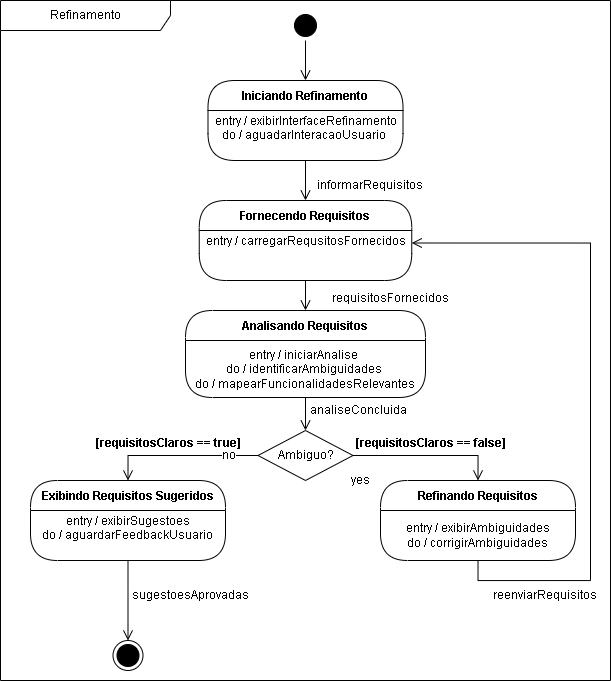

The diagram above was exported from draw.io. Its source (the exported page's mxGraphModel, read from the mxfile embedded in the PNG):
<mxGraphModel dx="1548" dy="951" grid="1" gridSize="10" guides="1" tooltips="1" connect="1" arrows="1" fold="1" page="0" pageScale="1" pageWidth="827" pageHeight="1169" math="0" shadow="0">
  <root>
    <mxCell id="0" />
    <mxCell id="1" parent="0" />
    <mxCell id="e78NmlByTlWX6HOoQka5-1" value="" style="ellipse;html=1;shape=startState;fillColor=#000000;strokeColor=#000000;" parent="1" vertex="1">
      <mxGeometry x="110" y="-90" width="30" height="30" as="geometry" />
    </mxCell>
    <mxCell id="e78NmlByTlWX6HOoQka5-2" value="" style="edgeStyle=orthogonalEdgeStyle;html=1;verticalAlign=middle;endArrow=open;endSize=8;strokeColor=#000000;rounded=0;entryX=0.5;entryY=0;entryDx=0;entryDy=0;align=center;fontFamily=Helvetica;fontSize=12;fontColor=default;fillColor=#000000;" parent="1" source="e78NmlByTlWX6HOoQka5-1" target="e78NmlByTlWX6HOoQka5-3" edge="1">
      <mxGeometry relative="1" as="geometry">
        <mxPoint x="125" y="-30" as="targetPoint" />
      </mxGeometry>
    </mxCell>
    <mxCell id="e78NmlByTlWX6HOoQka5-3" value="Iniciando Refinamento" style="swimlane;fontStyle=1;align=center;verticalAlign=middle;childLayout=stackLayout;horizontal=1;startSize=30;horizontalStack=0;resizeParent=0;resizeLast=1;container=0;fontColor=#000000;collapsible=0;rounded=1;arcSize=30;strokeColor=#000000;fillColor=#FFFFFF;swimlaneFillColor=#FFFFFF;dropTarget=0;" parent="1" vertex="1">
      <mxGeometry x="27.5" y="-20" width="195" height="80" as="geometry" />
    </mxCell>
    <mxCell id="e78NmlByTlWX6HOoQka5-4" value="entry / exibirInterfaceRefinamento&lt;div&gt;do / aguadarInteracaoUsuario&amp;nbsp;&lt;div&gt;&lt;br&gt;&lt;/div&gt;&lt;/div&gt;" style="text;html=1;strokeColor=none;fillColor=none;align=center;verticalAlign=middle;spacingLeft=4;spacingRight=4;whiteSpace=wrap;overflow=hidden;rotatable=0;fontColor=#000000;" parent="e78NmlByTlWX6HOoQka5-3" vertex="1">
      <mxGeometry y="30" width="195" height="50" as="geometry" />
    </mxCell>
    <mxCell id="e78NmlByTlWX6HOoQka5-5" value="" style="edgeStyle=orthogonalEdgeStyle;html=1;verticalAlign=middle;endArrow=open;endSize=8;strokeColor=#000000;rounded=0;entryX=0.5;entryY=0;entryDx=0;entryDy=0;align=center;fontFamily=Helvetica;fontSize=12;fontColor=default;fillColor=#000000;" parent="1" source="e78NmlByTlWX6HOoQka5-3" target="0B6x2Fm9XnCV5Vooa3di-1" edge="1">
      <mxGeometry relative="1" as="geometry">
        <mxPoint x="125" y="100" as="targetPoint" />
      </mxGeometry>
    </mxCell>
    <mxCell id="e78NmlByTlWX6HOoQka5-6" value="Analisando Requisitos" style="swimlane;fontStyle=1;align=center;verticalAlign=middle;childLayout=stackLayout;horizontal=1;startSize=30;horizontalStack=0;resizeParent=0;resizeLast=1;container=0;fontColor=#000000;collapsible=0;rounded=1;arcSize=30;strokeColor=#000000;fillColor=#FFFFFF;swimlaneFillColor=#FFFFFF;dropTarget=0;fontFamily=Helvetica;fontSize=12;" parent="1" vertex="1">
      <mxGeometry x="5" y="210" width="240" height="87" as="geometry" />
    </mxCell>
    <mxCell id="e78NmlByTlWX6HOoQka5-7" value="&lt;span style=&quot;font-weight: normal;&quot;&gt;entry / iniciarAnalise&amp;nbsp;&lt;/span&gt;&lt;div&gt;&lt;span style=&quot;font-weight: normal;&quot;&gt;do / identificarAmbiguidades&amp;nbsp;&lt;br&gt;&lt;/span&gt;&lt;div&gt;&lt;span style=&quot;font-weight: normal;&quot;&gt;do / mapearFuncionalidadesRelevantes&lt;/span&gt;&lt;/div&gt;&lt;/div&gt;" style="text;html=1;strokeColor=none;fillColor=none;align=center;verticalAlign=middle;spacingLeft=4;spacingRight=4;whiteSpace=wrap;overflow=hidden;rotatable=0;fontColor=#000000;fontFamily=Helvetica;fontSize=12;fontStyle=1;" parent="e78NmlByTlWX6HOoQka5-6" vertex="1">
      <mxGeometry y="30" width="240" height="57" as="geometry" />
    </mxCell>
    <mxCell id="e78NmlByTlWX6HOoQka5-8" value="Ambiguo?" style="rhombus;whiteSpace=wrap;html=1;fontColor=#000000;fillColor=#FFFFFF;strokeColor=#000000;" parent="1" vertex="1">
      <mxGeometry x="77.5" y="330" width="95" height="50" as="geometry" />
    </mxCell>
    <mxCell id="e78NmlByTlWX6HOoQka5-9" value="yes" style="edgeStyle=orthogonalEdgeStyle;html=1;align=center;verticalAlign=middle;endArrow=open;endSize=8;strokeColor=#000000;rounded=0;entryX=0.5;entryY=0;entryDx=0;entryDy=0;fontFamily=Helvetica;fontSize=12;fontColor=default;fillColor=#000000;" parent="1" source="e78NmlByTlWX6HOoQka5-8" target="e78NmlByTlWX6HOoQka5-12" edge="1">
      <mxGeometry x="-0.9" y="-25" relative="1" as="geometry">
        <mxPoint x="270" y="350" as="targetPoint" />
        <mxPoint as="offset" />
      </mxGeometry>
    </mxCell>
    <mxCell id="e78NmlByTlWX6HOoQka5-10" value="no" style="edgeStyle=orthogonalEdgeStyle;html=1;align=center;verticalAlign=middle;endArrow=open;endSize=8;strokeColor=#000000;rounded=0;entryX=0.5;entryY=0;entryDx=0;entryDy=0;fontFamily=Helvetica;fontSize=12;fontColor=default;fillColor=#000000;" parent="1" source="e78NmlByTlWX6HOoQka5-8" target="e78NmlByTlWX6HOoQka5-14" edge="1">
      <mxGeometry x="-0.6207" relative="1" as="geometry">
        <mxPoint x="130" y="430" as="targetPoint" />
        <mxPoint as="offset" />
      </mxGeometry>
    </mxCell>
    <mxCell id="e78NmlByTlWX6HOoQka5-11" value="" style="edgeStyle=orthogonalEdgeStyle;html=1;verticalAlign=middle;endArrow=open;endSize=8;strokeColor=#000000;rounded=0;entryX=0.5;entryY=0;entryDx=0;entryDy=0;exitX=0.5;exitY=1;exitDx=0;exitDy=0;align=center;fontFamily=Helvetica;fontSize=12;fontColor=default;fillColor=#000000;" parent="1" source="e78NmlByTlWX6HOoQka5-7" target="e78NmlByTlWX6HOoQka5-8" edge="1">
      <mxGeometry relative="1" as="geometry">
        <mxPoint x="70" y="370" as="targetPoint" />
        <mxPoint x="70" y="310" as="sourcePoint" />
      </mxGeometry>
    </mxCell>
    <mxCell id="e78NmlByTlWX6HOoQka5-12" value="Refinando Requisitos" style="swimlane;fontStyle=1;align=center;verticalAlign=middle;childLayout=stackLayout;horizontal=1;startSize=30;horizontalStack=0;resizeParent=0;resizeLast=1;container=0;fontColor=#000000;collapsible=0;rounded=1;arcSize=30;strokeColor=#000000;fillColor=#FFFFFF;swimlaneFillColor=#FFFFFF;dropTarget=0;fontFamily=Helvetica;fontSize=12;" parent="1" vertex="1">
      <mxGeometry x="200" y="380" width="195" height="80" as="geometry" />
    </mxCell>
    <mxCell id="e78NmlByTlWX6HOoQka5-13" value="&lt;span style=&quot;font-weight: normal;&quot;&gt;entry / exibirAmbiguidades&lt;/span&gt;&lt;div&gt;&lt;span style=&quot;font-weight: normal;&quot;&gt;do / corrigirAmbiguidades&lt;/span&gt;&lt;/div&gt;" style="text;html=1;strokeColor=none;fillColor=none;align=center;verticalAlign=middle;spacingLeft=4;spacingRight=4;whiteSpace=wrap;overflow=hidden;rotatable=0;fontColor=#000000;fontFamily=Helvetica;fontSize=12;fontStyle=1;" parent="e78NmlByTlWX6HOoQka5-12" vertex="1">
      <mxGeometry y="30" width="195" height="50" as="geometry" />
    </mxCell>
    <mxCell id="e78NmlByTlWX6HOoQka5-14" value="Exibindo Requisitos Sugeridos" style="swimlane;fontStyle=1;align=center;verticalAlign=middle;childLayout=stackLayout;horizontal=1;startSize=30;horizontalStack=0;resizeParent=0;resizeLast=1;container=0;fontColor=#000000;collapsible=0;rounded=1;arcSize=30;strokeColor=#000000;fillColor=#FFFFFF;swimlaneFillColor=#FFFFFF;dropTarget=0;fontFamily=Helvetica;fontSize=12;" parent="1" vertex="1">
      <mxGeometry x="-150" y="380" width="195" height="80" as="geometry" />
    </mxCell>
    <mxCell id="e78NmlByTlWX6HOoQka5-15" value="&lt;span style=&quot;font-weight: normal;&quot;&gt;entry / exibirSugestoes&lt;/span&gt;&lt;div&gt;&lt;span style=&quot;font-weight: normal;&quot;&gt;do / aguardarFeedbackUsuario&lt;br&gt;&lt;/span&gt;&lt;div&gt;&lt;br&gt;&lt;/div&gt;&lt;/div&gt;" style="text;html=1;strokeColor=none;fillColor=none;align=center;verticalAlign=middle;spacingLeft=4;spacingRight=4;whiteSpace=wrap;overflow=hidden;rotatable=0;fontColor=#000000;fontFamily=Helvetica;fontSize=12;fontStyle=1;" parent="e78NmlByTlWX6HOoQka5-14" vertex="1">
      <mxGeometry y="30" width="195" height="50" as="geometry" />
    </mxCell>
    <mxCell id="e78NmlByTlWX6HOoQka5-16" value="[requisitosClaros == true]" style="text;align=center;fontStyle=1;verticalAlign=middle;spacingLeft=3;spacingRight=3;strokeColor=none;rotatable=0;points=[[0,0.5],[1,0.5]];portConstraint=eastwest;html=1;" parent="1" vertex="1">
      <mxGeometry x="-52.5" y="330" width="80" height="26" as="geometry" />
    </mxCell>
    <mxCell id="e78NmlByTlWX6HOoQka5-18" value="[requisitosClaros == false]" style="text;align=center;fontStyle=1;verticalAlign=middle;spacingLeft=3;spacingRight=3;strokeColor=none;rotatable=0;points=[[0,0.5],[1,0.5]];portConstraint=eastwest;html=1;" parent="1" vertex="1">
      <mxGeometry x="210" y="330" width="80" height="26" as="geometry" />
    </mxCell>
    <mxCell id="e78NmlByTlWX6HOoQka5-27" value="" style="ellipse;html=1;shape=endState;fillColor=#000000;strokeColor=#000000;align=center;verticalAlign=middle;fontFamily=Helvetica;fontSize=12;fontColor=default;" parent="1" vertex="1">
      <mxGeometry x="-67.5" y="540" width="30" height="30" as="geometry" />
    </mxCell>
    <mxCell id="e78NmlByTlWX6HOoQka5-28" value="" style="edgeStyle=orthogonalEdgeStyle;html=1;verticalAlign=middle;endArrow=open;endSize=8;strokeColor=#000000;rounded=0;entryX=0.5;entryY=0;entryDx=0;entryDy=0;exitX=0.5;exitY=1;exitDx=0;exitDy=0;align=center;fontFamily=Helvetica;fontSize=12;fontColor=default;fillColor=#000000;" parent="1" source="e78NmlByTlWX6HOoQka5-15" target="e78NmlByTlWX6HOoQka5-27" edge="1">
      <mxGeometry relative="1" as="geometry">
        <mxPoint y="530" as="targetPoint" />
        <mxPoint y="490" as="sourcePoint" />
      </mxGeometry>
    </mxCell>
    <mxCell id="e78NmlByTlWX6HOoQka5-30" value="Refinamento" style="shape=umlFrame;whiteSpace=wrap;html=1;pointerEvents=0;width=170;height=30;" parent="1" vertex="1">
      <mxGeometry x="-180" y="-100" width="610" height="680" as="geometry" />
    </mxCell>
    <mxCell id="e78NmlByTlWX6HOoQka5-31" value="&lt;span style=&quot;font-weight: normal;&quot;&gt;analiseConcluida&lt;/span&gt;" style="text;align=center;fontStyle=1;verticalAlign=middle;spacingLeft=3;spacingRight=3;strokeColor=none;rotatable=0;points=[[0,0.5],[1,0.5]];portConstraint=eastwest;html=1;" parent="1" vertex="1">
      <mxGeometry x="138" y="297" width="80" height="26" as="geometry" />
    </mxCell>
    <mxCell id="e78NmlByTlWX6HOoQka5-32" value="&lt;span style=&quot;font-weight: normal;&quot;&gt;sugestoesAprovadas&lt;/span&gt;" style="text;align=center;fontStyle=1;verticalAlign=middle;spacingLeft=3;spacingRight=3;strokeColor=none;rotatable=0;points=[[0,0.5],[1,0.5]];portConstraint=eastwest;html=1;" parent="1" vertex="1">
      <mxGeometry x="-30" y="482" width="80" height="26" as="geometry" />
    </mxCell>
    <mxCell id="0B6x2Fm9XnCV5Vooa3di-1" value="Fornecendo Requisitos" style="swimlane;fontStyle=1;align=center;verticalAlign=middle;childLayout=stackLayout;horizontal=1;startSize=30;horizontalStack=0;resizeParent=0;resizeLast=1;container=0;fontColor=#000000;collapsible=0;rounded=1;arcSize=30;strokeColor=#000000;fillColor=#FFFFFF;swimlaneFillColor=#FFFFFF;dropTarget=0;fontFamily=Helvetica;fontSize=12;" vertex="1" parent="1">
      <mxGeometry x="18.75" y="100" width="212.5" height="80" as="geometry" />
    </mxCell>
    <mxCell id="0B6x2Fm9XnCV5Vooa3di-2" value="&lt;span style=&quot;font-weight: normal;&quot;&gt;entry / carregarRequsitosFornecidos&lt;/span&gt;&lt;div&gt;&lt;span style=&quot;font-weight: normal;&quot;&gt;&amp;nbsp;&lt;/span&gt;&lt;div&gt;&lt;br&gt;&lt;/div&gt;&lt;/div&gt;" style="text;html=1;strokeColor=none;fillColor=none;align=center;verticalAlign=middle;spacingLeft=4;spacingRight=4;whiteSpace=wrap;overflow=hidden;rotatable=0;fontColor=#000000;fontFamily=Helvetica;fontSize=12;fontStyle=1;" vertex="1" parent="0B6x2Fm9XnCV5Vooa3di-1">
      <mxGeometry y="30" width="212.5" height="50" as="geometry" />
    </mxCell>
    <mxCell id="0B6x2Fm9XnCV5Vooa3di-6" value="informarRequisitos" style="text;html=1;align=center;verticalAlign=middle;whiteSpace=wrap;rounded=0;" vertex="1" parent="1">
      <mxGeometry x="160" y="70" width="60" height="30" as="geometry" />
    </mxCell>
    <mxCell id="0B6x2Fm9XnCV5Vooa3di-8" value="requisitosFornecidos" style="text;html=1;align=center;verticalAlign=middle;whiteSpace=wrap;rounded=0;" vertex="1" parent="1">
      <mxGeometry x="180" y="183" width="60" height="30" as="geometry" />
    </mxCell>
    <mxCell id="0B6x2Fm9XnCV5Vooa3di-9" value="" style="edgeStyle=orthogonalEdgeStyle;html=1;verticalAlign=middle;endArrow=open;endSize=8;strokeColor=#000000;rounded=0;entryX=0.5;entryY=0;entryDx=0;entryDy=0;exitX=0.5;exitY=1;exitDx=0;exitDy=0;align=center;fontFamily=Helvetica;fontSize=12;fontColor=default;fillColor=#000000;" edge="1" parent="1" source="0B6x2Fm9XnCV5Vooa3di-2" target="e78NmlByTlWX6HOoQka5-6">
      <mxGeometry relative="1" as="geometry">
        <mxPoint x="-12.919999999999987" y="200" as="targetPoint" />
        <mxPoint x="-12.919999999999987" y="160" as="sourcePoint" />
      </mxGeometry>
    </mxCell>
    <mxCell id="0B6x2Fm9XnCV5Vooa3di-10" value="" style="edgeStyle=orthogonalEdgeStyle;html=1;verticalAlign=middle;endArrow=open;endSize=8;strokeColor=#000000;rounded=0;entryX=1;entryY=0.25;entryDx=0;entryDy=0;exitX=0.5;exitY=1;exitDx=0;exitDy=0;align=center;fontFamily=Helvetica;fontSize=12;fontColor=default;fillColor=#000000;" edge="1" parent="1" source="e78NmlByTlWX6HOoQka5-13" target="0B6x2Fm9XnCV5Vooa3di-2">
      <mxGeometry relative="1" as="geometry">
        <mxPoint x="395" y="359.5" as="targetPoint" />
        <mxPoint x="395" y="326.5" as="sourcePoint" />
        <Array as="points">
          <mxPoint x="297" y="480" />
          <mxPoint x="410" y="480" />
          <mxPoint x="410" y="142" />
        </Array>
      </mxGeometry>
    </mxCell>
    <mxCell id="0B6x2Fm9XnCV5Vooa3di-11" value="reenviarRequisitos" style="text;html=1;align=center;verticalAlign=middle;whiteSpace=wrap;rounded=0;" vertex="1" parent="1">
      <mxGeometry x="335" y="480" width="60" height="30" as="geometry" />
    </mxCell>
  </root>
</mxGraphModel>